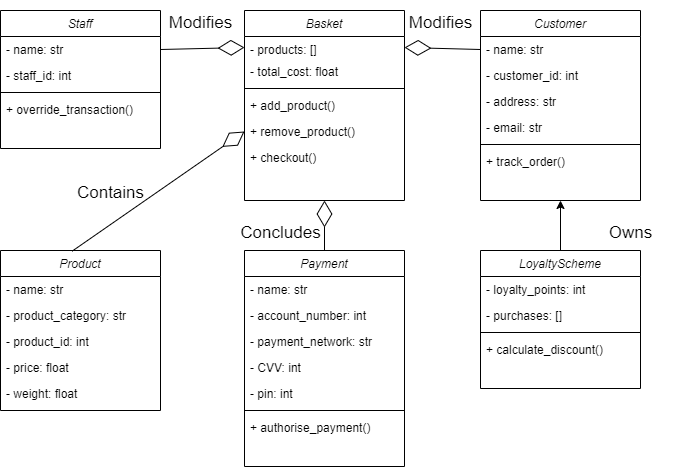

The diagram above was exported from draw.io. Its source (the exported page's mxGraphModel, read from the mxfile embedded in the PNG):
<mxGraphModel dx="1673" dy="1018" grid="1" gridSize="10" guides="1" tooltips="1" connect="1" arrows="1" fold="1" page="1" pageScale="1" pageWidth="827" pageHeight="526" math="0" shadow="0">
  <root>
    <mxCell id="WIyWlLk6GJQsqaUBKTNV-0" />
    <mxCell id="WIyWlLk6GJQsqaUBKTNV-1" parent="WIyWlLk6GJQsqaUBKTNV-0" />
    <mxCell id="zkfFHV4jXpPFQw0GAbJ--0" value="Staff" style="swimlane;fontStyle=2;align=center;verticalAlign=top;childLayout=stackLayout;horizontal=1;startSize=26;horizontalStack=0;resizeParent=1;resizeLast=0;collapsible=1;marginBottom=0;rounded=0;shadow=0;strokeWidth=1;" parent="WIyWlLk6GJQsqaUBKTNV-1" vertex="1">
      <mxGeometry x="90" y="40" width="160" height="138" as="geometry">
        <mxRectangle x="230" y="140" width="160" height="26" as="alternateBounds" />
      </mxGeometry>
    </mxCell>
    <mxCell id="zkfFHV4jXpPFQw0GAbJ--1" value="- name: str" style="text;align=left;verticalAlign=top;spacingLeft=4;spacingRight=4;overflow=hidden;rotatable=0;points=[[0,0.5],[1,0.5]];portConstraint=eastwest;" parent="zkfFHV4jXpPFQw0GAbJ--0" vertex="1">
      <mxGeometry y="26" width="160" height="26" as="geometry" />
    </mxCell>
    <mxCell id="zkfFHV4jXpPFQw0GAbJ--2" value="- staff_id: int" style="text;align=left;verticalAlign=top;spacingLeft=4;spacingRight=4;overflow=hidden;rotatable=0;points=[[0,0.5],[1,0.5]];portConstraint=eastwest;rounded=0;shadow=0;html=0;" parent="zkfFHV4jXpPFQw0GAbJ--0" vertex="1">
      <mxGeometry y="52" width="160" height="26" as="geometry" />
    </mxCell>
    <mxCell id="zkfFHV4jXpPFQw0GAbJ--4" value="" style="line;html=1;strokeWidth=1;align=left;verticalAlign=middle;spacingTop=-1;spacingLeft=3;spacingRight=3;rotatable=0;labelPosition=right;points=[];portConstraint=eastwest;" parent="zkfFHV4jXpPFQw0GAbJ--0" vertex="1">
      <mxGeometry y="78" width="160" height="8" as="geometry" />
    </mxCell>
    <mxCell id="zkfFHV4jXpPFQw0GAbJ--5" value="+ override_transaction()" style="text;align=left;verticalAlign=top;spacingLeft=4;spacingRight=4;overflow=hidden;rotatable=0;points=[[0,0.5],[1,0.5]];portConstraint=eastwest;" parent="zkfFHV4jXpPFQw0GAbJ--0" vertex="1">
      <mxGeometry y="86" width="160" height="26" as="geometry" />
    </mxCell>
    <mxCell id="JWEYSAT4aeuRbIpaltx4-0" value="Product" style="swimlane;fontStyle=2;align=center;verticalAlign=top;childLayout=stackLayout;horizontal=1;startSize=26;horizontalStack=0;resizeParent=1;resizeLast=0;collapsible=1;marginBottom=0;rounded=0;shadow=0;strokeWidth=1;" vertex="1" parent="WIyWlLk6GJQsqaUBKTNV-1">
      <mxGeometry x="90" y="280" width="160" height="160" as="geometry">
        <mxRectangle x="230" y="140" width="160" height="26" as="alternateBounds" />
      </mxGeometry>
    </mxCell>
    <mxCell id="JWEYSAT4aeuRbIpaltx4-1" value="- name: str" style="text;align=left;verticalAlign=top;spacingLeft=4;spacingRight=4;overflow=hidden;rotatable=0;points=[[0,0.5],[1,0.5]];portConstraint=eastwest;" vertex="1" parent="JWEYSAT4aeuRbIpaltx4-0">
      <mxGeometry y="26" width="160" height="26" as="geometry" />
    </mxCell>
    <mxCell id="JWEYSAT4aeuRbIpaltx4-31" value="- product_category: str" style="text;align=left;verticalAlign=top;spacingLeft=4;spacingRight=4;overflow=hidden;rotatable=0;points=[[0,0.5],[1,0.5]];portConstraint=eastwest;rounded=0;shadow=0;html=0;" vertex="1" parent="JWEYSAT4aeuRbIpaltx4-0">
      <mxGeometry y="52" width="160" height="26" as="geometry" />
    </mxCell>
    <mxCell id="JWEYSAT4aeuRbIpaltx4-2" value="- product_id: int" style="text;align=left;verticalAlign=top;spacingLeft=4;spacingRight=4;overflow=hidden;rotatable=0;points=[[0,0.5],[1,0.5]];portConstraint=eastwest;rounded=0;shadow=0;html=0;" vertex="1" parent="JWEYSAT4aeuRbIpaltx4-0">
      <mxGeometry y="78" width="160" height="26" as="geometry" />
    </mxCell>
    <mxCell id="JWEYSAT4aeuRbIpaltx4-3" value="- price: float" style="text;align=left;verticalAlign=top;spacingLeft=4;spacingRight=4;overflow=hidden;rotatable=0;points=[[0,0.5],[1,0.5]];portConstraint=eastwest;rounded=0;shadow=0;html=0;" vertex="1" parent="JWEYSAT4aeuRbIpaltx4-0">
      <mxGeometry y="104" width="160" height="26" as="geometry" />
    </mxCell>
    <mxCell id="JWEYSAT4aeuRbIpaltx4-30" value="- weight: float" style="text;align=left;verticalAlign=top;spacingLeft=4;spacingRight=4;overflow=hidden;rotatable=0;points=[[0,0.5],[1,0.5]];portConstraint=eastwest;rounded=0;shadow=0;html=0;" vertex="1" parent="JWEYSAT4aeuRbIpaltx4-0">
      <mxGeometry y="130" width="160" height="26" as="geometry" />
    </mxCell>
    <mxCell id="JWEYSAT4aeuRbIpaltx4-6" value="Customer" style="swimlane;fontStyle=2;align=center;verticalAlign=top;childLayout=stackLayout;horizontal=1;startSize=26;horizontalStack=0;resizeParent=1;resizeLast=0;collapsible=1;marginBottom=0;rounded=0;shadow=0;strokeWidth=1;" vertex="1" parent="WIyWlLk6GJQsqaUBKTNV-1">
      <mxGeometry x="570" y="40" width="160" height="190" as="geometry">
        <mxRectangle x="230" y="140" width="160" height="26" as="alternateBounds" />
      </mxGeometry>
    </mxCell>
    <mxCell id="JWEYSAT4aeuRbIpaltx4-7" value="- name: str" style="text;align=left;verticalAlign=top;spacingLeft=4;spacingRight=4;overflow=hidden;rotatable=0;points=[[0,0.5],[1,0.5]];portConstraint=eastwest;" vertex="1" parent="JWEYSAT4aeuRbIpaltx4-6">
      <mxGeometry y="26" width="160" height="26" as="geometry" />
    </mxCell>
    <mxCell id="JWEYSAT4aeuRbIpaltx4-32" value="- customer_id: int" style="text;align=left;verticalAlign=top;spacingLeft=4;spacingRight=4;overflow=hidden;rotatable=0;points=[[0,0.5],[1,0.5]];portConstraint=eastwest;" vertex="1" parent="JWEYSAT4aeuRbIpaltx4-6">
      <mxGeometry y="52" width="160" height="26" as="geometry" />
    </mxCell>
    <mxCell id="JWEYSAT4aeuRbIpaltx4-8" value="- address: str" style="text;align=left;verticalAlign=top;spacingLeft=4;spacingRight=4;overflow=hidden;rotatable=0;points=[[0,0.5],[1,0.5]];portConstraint=eastwest;rounded=0;shadow=0;html=0;" vertex="1" parent="JWEYSAT4aeuRbIpaltx4-6">
      <mxGeometry y="78" width="160" height="26" as="geometry" />
    </mxCell>
    <mxCell id="JWEYSAT4aeuRbIpaltx4-9" value="- email: str" style="text;align=left;verticalAlign=top;spacingLeft=4;spacingRight=4;overflow=hidden;rotatable=0;points=[[0,0.5],[1,0.5]];portConstraint=eastwest;rounded=0;shadow=0;html=0;" vertex="1" parent="JWEYSAT4aeuRbIpaltx4-6">
      <mxGeometry y="104" width="160" height="26" as="geometry" />
    </mxCell>
    <mxCell id="JWEYSAT4aeuRbIpaltx4-10" value="" style="line;html=1;strokeWidth=1;align=left;verticalAlign=middle;spacingTop=-1;spacingLeft=3;spacingRight=3;rotatable=0;labelPosition=right;points=[];portConstraint=eastwest;" vertex="1" parent="JWEYSAT4aeuRbIpaltx4-6">
      <mxGeometry y="130" width="160" height="8" as="geometry" />
    </mxCell>
    <mxCell id="JWEYSAT4aeuRbIpaltx4-33" value="+ track_order()" style="text;align=left;verticalAlign=top;spacingLeft=4;spacingRight=4;overflow=hidden;rotatable=0;points=[[0,0.5],[1,0.5]];portConstraint=eastwest;" vertex="1" parent="JWEYSAT4aeuRbIpaltx4-6">
      <mxGeometry y="138" width="160" height="26" as="geometry" />
    </mxCell>
    <mxCell id="JWEYSAT4aeuRbIpaltx4-12" value="Basket" style="swimlane;fontStyle=2;align=center;verticalAlign=top;childLayout=stackLayout;horizontal=1;startSize=26;horizontalStack=0;resizeParent=1;resizeLast=0;collapsible=1;marginBottom=0;rounded=0;shadow=0;strokeWidth=1;" vertex="1" parent="WIyWlLk6GJQsqaUBKTNV-1">
      <mxGeometry x="334" y="40" width="160" height="190" as="geometry">
        <mxRectangle x="230" y="140" width="160" height="26" as="alternateBounds" />
      </mxGeometry>
    </mxCell>
    <mxCell id="JWEYSAT4aeuRbIpaltx4-13" value="- products: []" style="text;align=left;verticalAlign=top;spacingLeft=4;spacingRight=4;overflow=hidden;rotatable=0;points=[[0,0.5],[1,0.5]];portConstraint=eastwest;" vertex="1" parent="JWEYSAT4aeuRbIpaltx4-12">
      <mxGeometry y="26" width="160" height="22" as="geometry" />
    </mxCell>
    <mxCell id="JWEYSAT4aeuRbIpaltx4-14" value="- total_cost: float" style="text;align=left;verticalAlign=top;spacingLeft=4;spacingRight=4;overflow=hidden;rotatable=0;points=[[0,0.5],[1,0.5]];portConstraint=eastwest;rounded=0;shadow=0;html=0;" vertex="1" parent="JWEYSAT4aeuRbIpaltx4-12">
      <mxGeometry y="48" width="160" height="26" as="geometry" />
    </mxCell>
    <mxCell id="JWEYSAT4aeuRbIpaltx4-16" value="" style="line;html=1;strokeWidth=1;align=left;verticalAlign=middle;spacingTop=-1;spacingLeft=3;spacingRight=3;rotatable=0;labelPosition=right;points=[];portConstraint=eastwest;" vertex="1" parent="JWEYSAT4aeuRbIpaltx4-12">
      <mxGeometry y="74" width="160" height="8" as="geometry" />
    </mxCell>
    <mxCell id="JWEYSAT4aeuRbIpaltx4-17" value="+ add_product()" style="text;align=left;verticalAlign=top;spacingLeft=4;spacingRight=4;overflow=hidden;rotatable=0;points=[[0,0.5],[1,0.5]];portConstraint=eastwest;" vertex="1" parent="JWEYSAT4aeuRbIpaltx4-12">
      <mxGeometry y="82" width="160" height="26" as="geometry" />
    </mxCell>
    <mxCell id="JWEYSAT4aeuRbIpaltx4-37" value="+ remove_product()" style="text;align=left;verticalAlign=top;spacingLeft=4;spacingRight=4;overflow=hidden;rotatable=0;points=[[0,0.5],[1,0.5]];portConstraint=eastwest;" vertex="1" parent="JWEYSAT4aeuRbIpaltx4-12">
      <mxGeometry y="108" width="160" height="26" as="geometry" />
    </mxCell>
    <mxCell id="JWEYSAT4aeuRbIpaltx4-38" value="+ checkout()" style="text;align=left;verticalAlign=top;spacingLeft=4;spacingRight=4;overflow=hidden;rotatable=0;points=[[0,0.5],[1,0.5]];portConstraint=eastwest;" vertex="1" parent="JWEYSAT4aeuRbIpaltx4-12">
      <mxGeometry y="134" width="160" height="26" as="geometry" />
    </mxCell>
    <mxCell id="JWEYSAT4aeuRbIpaltx4-18" value="LoyaltyScheme" style="swimlane;fontStyle=2;align=center;verticalAlign=top;childLayout=stackLayout;horizontal=1;startSize=26;horizontalStack=0;resizeParent=1;resizeLast=0;collapsible=1;marginBottom=0;rounded=0;shadow=0;strokeWidth=1;" vertex="1" parent="WIyWlLk6GJQsqaUBKTNV-1">
      <mxGeometry x="570" y="280" width="160" height="138" as="geometry">
        <mxRectangle x="230" y="140" width="160" height="26" as="alternateBounds" />
      </mxGeometry>
    </mxCell>
    <mxCell id="JWEYSAT4aeuRbIpaltx4-19" value="- loyalty_points: int" style="text;align=left;verticalAlign=top;spacingLeft=4;spacingRight=4;overflow=hidden;rotatable=0;points=[[0,0.5],[1,0.5]];portConstraint=eastwest;" vertex="1" parent="JWEYSAT4aeuRbIpaltx4-18">
      <mxGeometry y="26" width="160" height="26" as="geometry" />
    </mxCell>
    <mxCell id="JWEYSAT4aeuRbIpaltx4-21" value="- purchases: []" style="text;align=left;verticalAlign=top;spacingLeft=4;spacingRight=4;overflow=hidden;rotatable=0;points=[[0,0.5],[1,0.5]];portConstraint=eastwest;rounded=0;shadow=0;html=0;" vertex="1" parent="JWEYSAT4aeuRbIpaltx4-18">
      <mxGeometry y="52" width="160" height="26" as="geometry" />
    </mxCell>
    <mxCell id="JWEYSAT4aeuRbIpaltx4-22" value="" style="line;html=1;strokeWidth=1;align=left;verticalAlign=middle;spacingTop=-1;spacingLeft=3;spacingRight=3;rotatable=0;labelPosition=right;points=[];portConstraint=eastwest;" vertex="1" parent="JWEYSAT4aeuRbIpaltx4-18">
      <mxGeometry y="78" width="160" height="8" as="geometry" />
    </mxCell>
    <mxCell id="JWEYSAT4aeuRbIpaltx4-23" value="+ calculate_discount()" style="text;align=left;verticalAlign=top;spacingLeft=4;spacingRight=4;overflow=hidden;rotatable=0;points=[[0,0.5],[1,0.5]];portConstraint=eastwest;" vertex="1" parent="JWEYSAT4aeuRbIpaltx4-18">
      <mxGeometry y="86" width="160" height="26" as="geometry" />
    </mxCell>
    <mxCell id="JWEYSAT4aeuRbIpaltx4-24" value="Payment" style="swimlane;fontStyle=2;align=center;verticalAlign=top;childLayout=stackLayout;horizontal=1;startSize=26;horizontalStack=0;resizeParent=1;resizeLast=0;collapsible=1;marginBottom=0;rounded=0;shadow=0;strokeWidth=1;" vertex="1" parent="WIyWlLk6GJQsqaUBKTNV-1">
      <mxGeometry x="334" y="280" width="160" height="216" as="geometry">
        <mxRectangle x="230" y="140" width="160" height="26" as="alternateBounds" />
      </mxGeometry>
    </mxCell>
    <mxCell id="JWEYSAT4aeuRbIpaltx4-35" value="- name: str" style="text;align=left;verticalAlign=top;spacingLeft=4;spacingRight=4;overflow=hidden;rotatable=0;points=[[0,0.5],[1,0.5]];portConstraint=eastwest;rounded=0;shadow=0;html=0;" vertex="1" parent="JWEYSAT4aeuRbIpaltx4-24">
      <mxGeometry y="26" width="160" height="26" as="geometry" />
    </mxCell>
    <mxCell id="JWEYSAT4aeuRbIpaltx4-25" value="- account_number: int" style="text;align=left;verticalAlign=top;spacingLeft=4;spacingRight=4;overflow=hidden;rotatable=0;points=[[0,0.5],[1,0.5]];portConstraint=eastwest;" vertex="1" parent="JWEYSAT4aeuRbIpaltx4-24">
      <mxGeometry y="52" width="160" height="26" as="geometry" />
    </mxCell>
    <mxCell id="JWEYSAT4aeuRbIpaltx4-36" value="- payment_network: str" style="text;align=left;verticalAlign=top;spacingLeft=4;spacingRight=4;overflow=hidden;rotatable=0;points=[[0,0.5],[1,0.5]];portConstraint=eastwest;rounded=0;shadow=0;html=0;" vertex="1" parent="JWEYSAT4aeuRbIpaltx4-24">
      <mxGeometry y="78" width="160" height="26" as="geometry" />
    </mxCell>
    <mxCell id="JWEYSAT4aeuRbIpaltx4-26" value="- CVV: int" style="text;align=left;verticalAlign=top;spacingLeft=4;spacingRight=4;overflow=hidden;rotatable=0;points=[[0,0.5],[1,0.5]];portConstraint=eastwest;rounded=0;shadow=0;html=0;" vertex="1" parent="JWEYSAT4aeuRbIpaltx4-24">
      <mxGeometry y="104" width="160" height="26" as="geometry" />
    </mxCell>
    <mxCell id="JWEYSAT4aeuRbIpaltx4-27" value="- pin: int" style="text;align=left;verticalAlign=top;spacingLeft=4;spacingRight=4;overflow=hidden;rotatable=0;points=[[0,0.5],[1,0.5]];portConstraint=eastwest;rounded=0;shadow=0;html=0;" vertex="1" parent="JWEYSAT4aeuRbIpaltx4-24">
      <mxGeometry y="130" width="160" height="26" as="geometry" />
    </mxCell>
    <mxCell id="JWEYSAT4aeuRbIpaltx4-28" value="" style="line;html=1;strokeWidth=1;align=left;verticalAlign=middle;spacingTop=-1;spacingLeft=3;spacingRight=3;rotatable=0;labelPosition=right;points=[];portConstraint=eastwest;" vertex="1" parent="JWEYSAT4aeuRbIpaltx4-24">
      <mxGeometry y="156" width="160" height="8" as="geometry" />
    </mxCell>
    <mxCell id="JWEYSAT4aeuRbIpaltx4-29" value="+ authorise_payment()" style="text;align=left;verticalAlign=top;spacingLeft=4;spacingRight=4;overflow=hidden;rotatable=0;points=[[0,0.5],[1,0.5]];portConstraint=eastwest;" vertex="1" parent="JWEYSAT4aeuRbIpaltx4-24">
      <mxGeometry y="164" width="160" height="26" as="geometry" />
    </mxCell>
    <mxCell id="JWEYSAT4aeuRbIpaltx4-40" value="" style="endArrow=diamondThin;endFill=0;endSize=24;html=1;rounded=0;entryX=1;entryY=0.5;entryDx=0;entryDy=0;exitX=0;exitY=0.5;exitDx=0;exitDy=0;" edge="1" parent="WIyWlLk6GJQsqaUBKTNV-1" source="JWEYSAT4aeuRbIpaltx4-7" target="JWEYSAT4aeuRbIpaltx4-13">
      <mxGeometry width="160" relative="1" as="geometry">
        <mxPoint x="330" y="240" as="sourcePoint" />
        <mxPoint x="490" y="240" as="targetPoint" />
      </mxGeometry>
    </mxCell>
    <mxCell id="JWEYSAT4aeuRbIpaltx4-41" value="" style="endArrow=diamondThin;endFill=0;endSize=24;html=1;rounded=0;entryX=0;entryY=0.5;entryDx=0;entryDy=0;exitX=1;exitY=0.5;exitDx=0;exitDy=0;" edge="1" parent="WIyWlLk6GJQsqaUBKTNV-1" source="zkfFHV4jXpPFQw0GAbJ--1" target="JWEYSAT4aeuRbIpaltx4-13">
      <mxGeometry width="160" relative="1" as="geometry">
        <mxPoint x="340" y="250.0000000000001" as="sourcePoint" />
        <mxPoint x="504" y="97.5" as="targetPoint" />
      </mxGeometry>
    </mxCell>
    <mxCell id="JWEYSAT4aeuRbIpaltx4-42" value="" style="endArrow=diamondThin;endFill=0;endSize=24;html=1;rounded=0;entryX=0.5;entryY=1;entryDx=0;entryDy=0;exitX=0.5;exitY=0;exitDx=0;exitDy=0;" edge="1" parent="WIyWlLk6GJQsqaUBKTNV-1" source="JWEYSAT4aeuRbIpaltx4-24" target="JWEYSAT4aeuRbIpaltx4-12">
      <mxGeometry width="160" relative="1" as="geometry">
        <mxPoint x="580" y="89" as="sourcePoint" />
        <mxPoint x="504" y="87" as="targetPoint" />
      </mxGeometry>
    </mxCell>
    <mxCell id="JWEYSAT4aeuRbIpaltx4-43" value="" style="endArrow=diamondThin;endFill=0;endSize=24;html=1;rounded=0;entryX=0;entryY=0.5;entryDx=0;entryDy=0;exitX=0.448;exitY=0.004;exitDx=0;exitDy=0;exitPerimeter=0;" edge="1" parent="WIyWlLk6GJQsqaUBKTNV-1" source="JWEYSAT4aeuRbIpaltx4-0" target="JWEYSAT4aeuRbIpaltx4-37">
      <mxGeometry width="160" relative="1" as="geometry">
        <mxPoint x="210" y="250.0000000000001" as="sourcePoint" />
        <mxPoint x="210" y="199.9999999999999" as="targetPoint" />
      </mxGeometry>
    </mxCell>
    <mxCell id="JWEYSAT4aeuRbIpaltx4-46" value="" style="endArrow=classic;html=1;rounded=0;entryX=0.5;entryY=1;entryDx=0;entryDy=0;exitX=0.5;exitY=0;exitDx=0;exitDy=0;" edge="1" parent="WIyWlLk6GJQsqaUBKTNV-1" source="JWEYSAT4aeuRbIpaltx4-18" target="JWEYSAT4aeuRbIpaltx4-6">
      <mxGeometry width="50" height="50" relative="1" as="geometry">
        <mxPoint x="300" y="500" as="sourcePoint" />
        <mxPoint x="350" y="450" as="targetPoint" />
      </mxGeometry>
    </mxCell>
    <mxCell id="JWEYSAT4aeuRbIpaltx4-48" value="&lt;font style=&quot;font-size: 17px; font-weight: normal;&quot;&gt;Owns&lt;/font&gt;" style="text;strokeColor=none;fillColor=none;html=1;fontSize=24;fontStyle=1;verticalAlign=middle;align=center;" vertex="1" parent="WIyWlLk6GJQsqaUBKTNV-1">
      <mxGeometry x="670" y="240" width="100" height="40" as="geometry" />
    </mxCell>
    <mxCell id="JWEYSAT4aeuRbIpaltx4-50" value="&lt;font style=&quot;font-size: 17px; font-weight: normal;&quot;&gt;Contains&lt;/font&gt;" style="text;strokeColor=none;fillColor=none;html=1;fontSize=24;fontStyle=1;verticalAlign=middle;align=center;" vertex="1" parent="WIyWlLk6GJQsqaUBKTNV-1">
      <mxGeometry x="150" y="200" width="100" height="40" as="geometry" />
    </mxCell>
    <mxCell id="JWEYSAT4aeuRbIpaltx4-51" value="&lt;span style=&quot;font-size: 17px; font-weight: 400;&quot;&gt;Concludes&lt;/span&gt;" style="text;strokeColor=none;fillColor=none;html=1;fontSize=24;fontStyle=1;verticalAlign=middle;align=center;" vertex="1" parent="WIyWlLk6GJQsqaUBKTNV-1">
      <mxGeometry x="320" y="240" width="100" height="40" as="geometry" />
    </mxCell>
    <mxCell id="JWEYSAT4aeuRbIpaltx4-52" value="&lt;font style=&quot;font-size: 17px; font-weight: normal;&quot;&gt;Modifies&lt;/font&gt;" style="text;strokeColor=none;fillColor=none;html=1;fontSize=24;fontStyle=1;verticalAlign=middle;align=center;" vertex="1" parent="WIyWlLk6GJQsqaUBKTNV-1">
      <mxGeometry x="480" y="30" width="100" height="40" as="geometry" />
    </mxCell>
    <mxCell id="JWEYSAT4aeuRbIpaltx4-53" value="&lt;font style=&quot;font-size: 17px; font-weight: normal;&quot;&gt;Modifies&lt;/font&gt;" style="text;strokeColor=none;fillColor=none;html=1;fontSize=24;fontStyle=1;verticalAlign=middle;align=center;" vertex="1" parent="WIyWlLk6GJQsqaUBKTNV-1">
      <mxGeometry x="240" y="30" width="100" height="40" as="geometry" />
    </mxCell>
  </root>
</mxGraphModel>